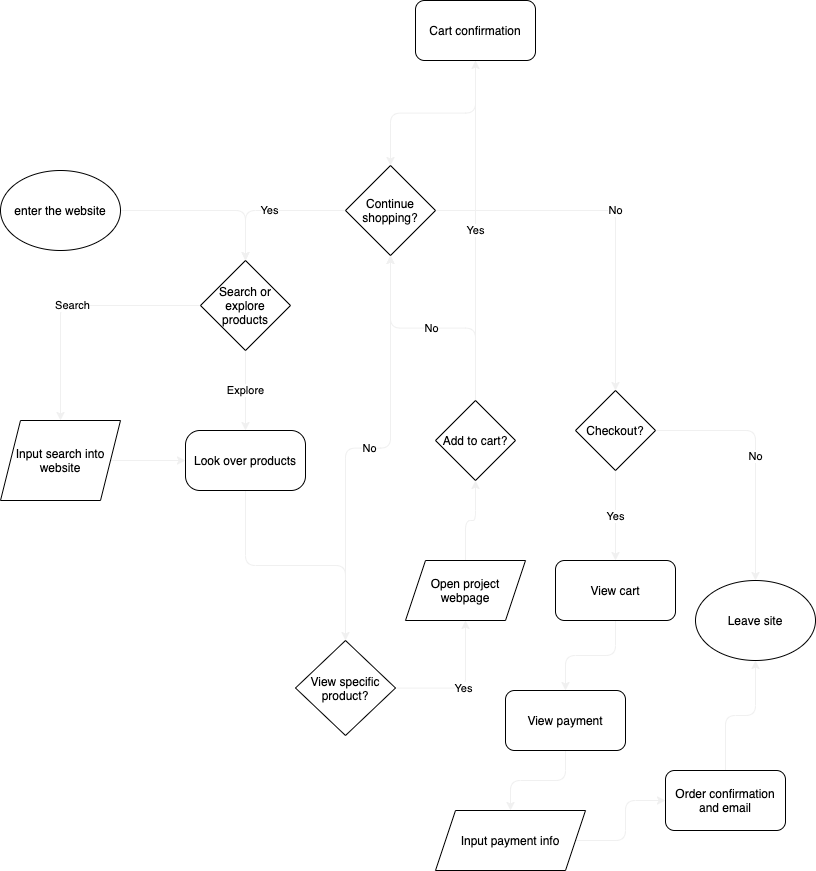

The diagram above was exported from draw.io. Its source (the exported page's mxGraphModel, read from the mxfile embedded in the PNG):
<mxGraphModel dx="1136" dy="1160" grid="1" gridSize="10" guides="1" tooltips="1" connect="0" arrows="1" fold="1" page="1" pageScale="1" pageWidth="850" pageHeight="1100" math="0" shadow="0">
  <root>
    <mxCell id="0" />
    <mxCell id="1" parent="0" />
    <mxCell id="47" value="" style="edgeStyle=orthogonalEdgeStyle;rounded=1;orthogonalLoop=1;jettySize=auto;html=1;strokeColor=#f0f0f0;" edge="1" parent="1" source="2" target="3">
      <mxGeometry relative="1" as="geometry" />
    </mxCell>
    <mxCell id="2" value="enter the website" style="ellipse;whiteSpace=wrap;html=1;" parent="1" vertex="1">
      <mxGeometry x="18" y="180" width="120" height="80" as="geometry" />
    </mxCell>
    <mxCell id="44" value="Search&lt;br&gt;" style="edgeStyle=orthogonalEdgeStyle;rounded=1;orthogonalLoop=1;jettySize=auto;html=1;strokeColor=#f0f0f0;" edge="1" parent="1" source="3" target="38">
      <mxGeometry relative="1" as="geometry" />
    </mxCell>
    <mxCell id="49" value="Explore&lt;br&gt;" style="edgeStyle=orthogonalEdgeStyle;rounded=1;orthogonalLoop=1;jettySize=auto;html=1;strokeColor=#f0f0f0;" edge="1" parent="1" source="3" target="5">
      <mxGeometry relative="1" as="geometry" />
    </mxCell>
    <mxCell id="3" value="Search or explore products" style="rhombus;whiteSpace=wrap;html=1;" parent="1" vertex="1">
      <mxGeometry x="218" y="270" width="90" height="90" as="geometry" />
    </mxCell>
    <mxCell id="42" value="" style="edgeStyle=orthogonalEdgeStyle;rounded=1;orthogonalLoop=1;jettySize=auto;html=1;strokeColor=#f0f0f0;" edge="1" parent="1" source="5" target="6">
      <mxGeometry relative="1" as="geometry" />
    </mxCell>
    <mxCell id="5" value="Look over products" style="rounded=1;whiteSpace=wrap;html=1;arcSize=24;" vertex="1" parent="1">
      <mxGeometry x="203" y="440" width="120" height="60" as="geometry" />
    </mxCell>
    <mxCell id="59" value="No" style="edgeStyle=orthogonalEdgeStyle;rounded=1;orthogonalLoop=1;jettySize=auto;html=1;strokeColor=#f0f0f0;" edge="1" parent="1" source="6" target="18">
      <mxGeometry relative="1" as="geometry" />
    </mxCell>
    <mxCell id="65" value="Yes" style="edgeStyle=orthogonalEdgeStyle;rounded=1;orthogonalLoop=1;jettySize=auto;html=1;strokeColor=#f0f0f0;" edge="1" parent="1" source="6" target="40">
      <mxGeometry relative="1" as="geometry" />
    </mxCell>
    <mxCell id="6" value="View specific product?" style="rhombus;whiteSpace=wrap;html=1;" vertex="1" parent="1">
      <mxGeometry x="313" y="650" width="100" height="95" as="geometry" />
    </mxCell>
    <mxCell id="51" value="No" style="edgeStyle=orthogonalEdgeStyle;rounded=1;orthogonalLoop=1;jettySize=auto;html=1;strokeColor=#f0f0f0;" edge="1" parent="1" source="14" target="18">
      <mxGeometry relative="1" as="geometry" />
    </mxCell>
    <mxCell id="66" value="Yes" style="edgeStyle=orthogonalEdgeStyle;rounded=1;orthogonalLoop=1;jettySize=auto;html=1;strokeColor=#f0f0f0;" edge="1" parent="1" source="14" target="15">
      <mxGeometry relative="1" as="geometry" />
    </mxCell>
    <mxCell id="14" value="Add to cart?" style="rhombus;whiteSpace=wrap;html=1;" vertex="1" parent="1">
      <mxGeometry x="453" y="410" width="80" height="80" as="geometry" />
    </mxCell>
    <mxCell id="52" value="" style="edgeStyle=orthogonalEdgeStyle;rounded=1;orthogonalLoop=1;jettySize=auto;html=1;strokeColor=#f0f0f0;" edge="1" parent="1" source="15" target="18">
      <mxGeometry relative="1" as="geometry" />
    </mxCell>
    <mxCell id="15" value="Cart confirmation" style="rounded=1;whiteSpace=wrap;html=1;" vertex="1" parent="1">
      <mxGeometry x="433" y="10" width="120" height="60" as="geometry" />
    </mxCell>
    <mxCell id="50" value="Yes" style="edgeStyle=orthogonalEdgeStyle;rounded=1;orthogonalLoop=1;jettySize=auto;html=1;strokeColor=#f0f0f0;" edge="1" parent="1" source="18" target="3">
      <mxGeometry relative="1" as="geometry" />
    </mxCell>
    <mxCell id="54" value="No" style="edgeStyle=orthogonalEdgeStyle;rounded=1;orthogonalLoop=1;jettySize=auto;html=1;strokeColor=#f0f0f0;" edge="1" parent="1" source="18" target="27">
      <mxGeometry relative="1" as="geometry" />
    </mxCell>
    <mxCell id="55" value="No" style="edgeStyle=orthogonalEdgeStyle;rounded=1;orthogonalLoop=1;jettySize=auto;html=1;strokeColor=#f0f0f0;" edge="1" parent="1" source="27" target="29">
      <mxGeometry relative="1" as="geometry" />
    </mxCell>
    <mxCell id="56" value="Yes" style="edgeStyle=orthogonalEdgeStyle;rounded=1;orthogonalLoop=1;jettySize=auto;html=1;strokeColor=#f0f0f0;" edge="1" parent="1" source="27" target="31">
      <mxGeometry relative="1" as="geometry" />
    </mxCell>
    <mxCell id="27" value="Checkout?&lt;br&gt;" style="rhombus;whiteSpace=wrap;html=1;" vertex="1" parent="1">
      <mxGeometry x="593" y="400" width="80" height="80" as="geometry" />
    </mxCell>
    <mxCell id="29" value="Leave site&lt;br&gt;" style="ellipse;whiteSpace=wrap;html=1;" vertex="1" parent="1">
      <mxGeometry x="713" y="590" width="120" height="80" as="geometry" />
    </mxCell>
    <mxCell id="57" value="" style="edgeStyle=orthogonalEdgeStyle;rounded=1;orthogonalLoop=1;jettySize=auto;html=1;strokeColor=#f0f0f0;" edge="1" parent="1" source="31" target="33">
      <mxGeometry relative="1" as="geometry" />
    </mxCell>
    <mxCell id="31" value="View cart&lt;br&gt;" style="rounded=1;whiteSpace=wrap;html=1;" vertex="1" parent="1">
      <mxGeometry x="573" y="570" width="120" height="60" as="geometry" />
    </mxCell>
    <mxCell id="58" value="" style="edgeStyle=orthogonalEdgeStyle;rounded=1;orthogonalLoop=1;jettySize=auto;html=1;strokeColor=#f0f0f0;" edge="1" parent="1" source="33" target="35">
      <mxGeometry relative="1" as="geometry" />
    </mxCell>
    <mxCell id="33" value="View payment" style="rounded=1;whiteSpace=wrap;html=1;" vertex="1" parent="1">
      <mxGeometry x="523" y="700" width="120" height="60" as="geometry" />
    </mxCell>
    <mxCell id="61" value="" style="edgeStyle=orthogonalEdgeStyle;rounded=1;orthogonalLoop=1;jettySize=auto;html=1;strokeColor=#f0f0f0;" edge="1" parent="1" source="35" target="60">
      <mxGeometry relative="1" as="geometry" />
    </mxCell>
    <mxCell id="35" value="Input payment info&lt;br&gt;" style="shape=parallelogram;perimeter=parallelogramPerimeter;whiteSpace=wrap;html=1;fixedSize=1;" vertex="1" parent="1">
      <mxGeometry x="453" y="820" width="150" height="60" as="geometry" />
    </mxCell>
    <mxCell id="43" value="" style="edgeStyle=orthogonalEdgeStyle;rounded=1;orthogonalLoop=1;jettySize=auto;html=1;strokeColor=#f0f0f0;" edge="1" parent="1" source="38" target="5">
      <mxGeometry relative="1" as="geometry" />
    </mxCell>
    <mxCell id="38" value="Input search into website&lt;br&gt;" style="shape=parallelogram;perimeter=parallelogramPerimeter;whiteSpace=wrap;html=1;fixedSize=1;" vertex="1" parent="1">
      <mxGeometry x="18" y="430" width="120" height="80" as="geometry" />
    </mxCell>
    <mxCell id="64" value="" style="edgeStyle=orthogonalEdgeStyle;rounded=1;orthogonalLoop=1;jettySize=auto;html=1;strokeColor=#f0f0f0;" edge="1" parent="1" source="40" target="14">
      <mxGeometry relative="1" as="geometry" />
    </mxCell>
    <mxCell id="40" value="Open project webpage" style="shape=parallelogram;perimeter=parallelogramPerimeter;whiteSpace=wrap;html=1;fixedSize=1;" vertex="1" parent="1">
      <mxGeometry x="423" y="570" width="120" height="60" as="geometry" />
    </mxCell>
    <mxCell id="62" value="" style="edgeStyle=orthogonalEdgeStyle;rounded=1;orthogonalLoop=1;jettySize=auto;html=1;strokeColor=#f0f0f0;" edge="1" parent="1" source="60" target="29">
      <mxGeometry relative="1" as="geometry" />
    </mxCell>
    <mxCell id="60" value="Order confirmation and email" style="rounded=1;whiteSpace=wrap;html=1;" vertex="1" parent="1">
      <mxGeometry x="683" y="780" width="120" height="60" as="geometry" />
    </mxCell>
    <mxCell id="18" value="Continue shopping?" style="rhombus;whiteSpace=wrap;html=1;" vertex="1" parent="1">
      <mxGeometry x="363" y="175" width="90" height="90" as="geometry" />
    </mxCell>
  </root>
</mxGraphModel>